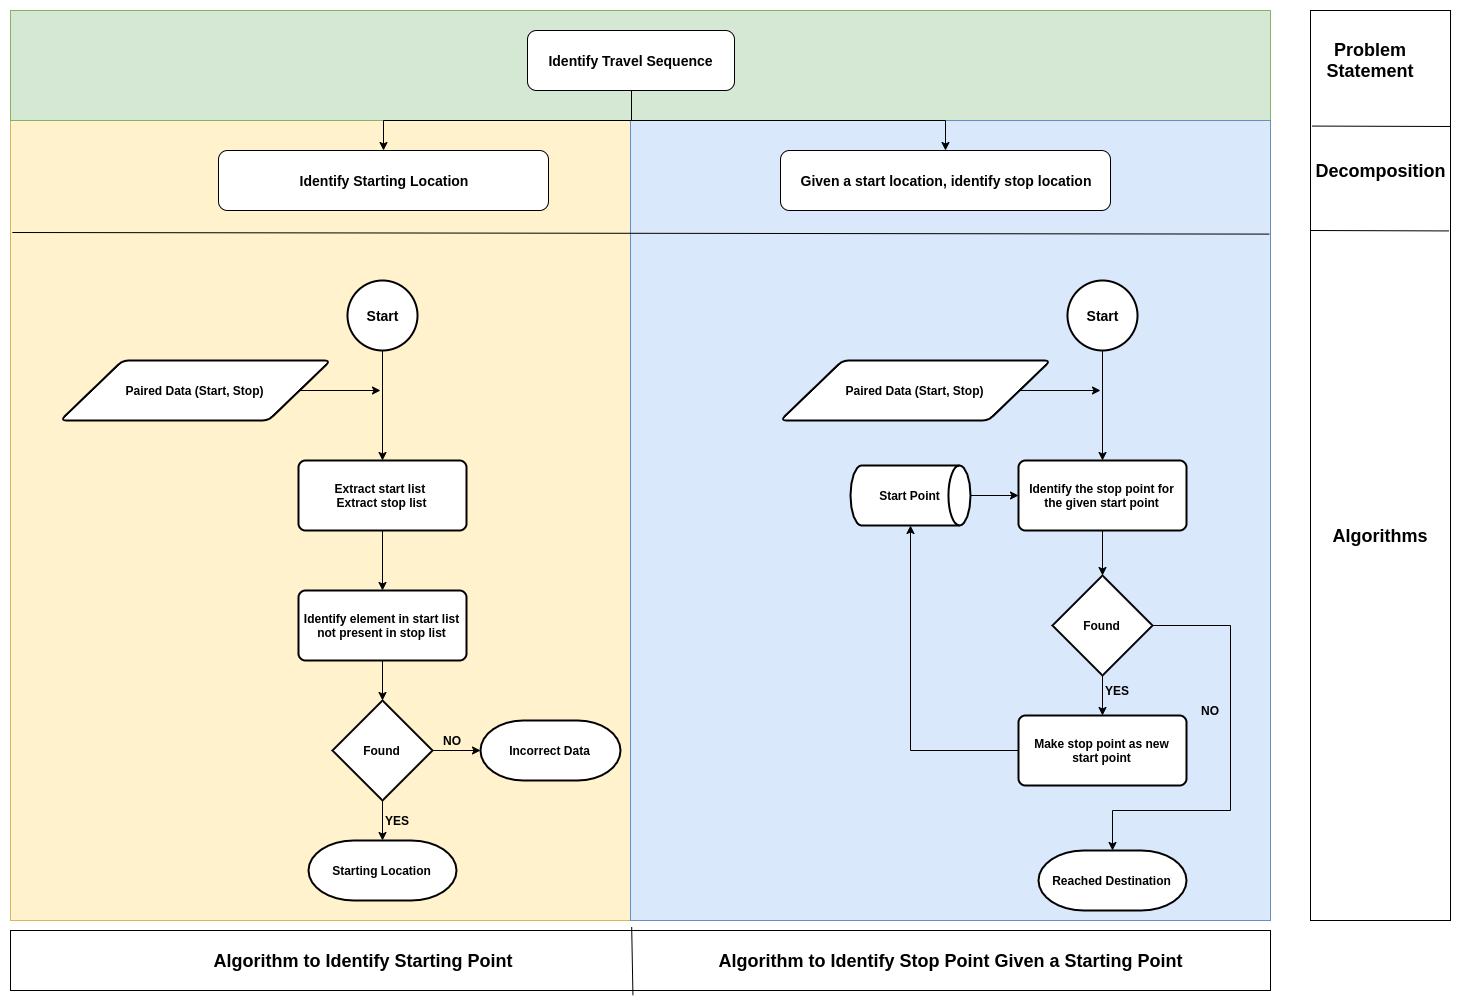

The diagram above was exported from draw.io. Its source (the exported page's mxGraphModel, read from the mxfile embedded in the PNG):
<mxGraphModel dx="1973" dy="1091" grid="1" gridSize="10" guides="1" tooltips="1" connect="1" arrows="1" fold="1" page="1" pageScale="1" pageWidth="827" pageHeight="1169" math="0" shadow="0">
  <root>
    <mxCell id="0" />
    <mxCell id="1" parent="0" />
    <mxCell id="2" value="" style="verticalLabelPosition=bottom;verticalAlign=top;html=1;shape=mxgraph.basic.rect;fillColor2=none;strokeWidth=1;size=20;indent=5;fillColor=#fff2cc;strokeColor=#d6b656;" vertex="1" parent="1">
      <mxGeometry x="40" y="130" width="620" height="800" as="geometry" />
    </mxCell>
    <mxCell id="3" value="" style="rounded=0;whiteSpace=wrap;html=1;" vertex="1" parent="1">
      <mxGeometry x="40" y="940" width="1260" height="60" as="geometry" />
    </mxCell>
    <mxCell id="4" value="" style="rounded=0;whiteSpace=wrap;html=1;" vertex="1" parent="1">
      <mxGeometry x="1340" y="20" width="140" height="910" as="geometry" />
    </mxCell>
    <mxCell id="5" value="" style="verticalLabelPosition=bottom;verticalAlign=top;html=1;shape=mxgraph.basic.rect;fillColor2=none;strokeWidth=1;size=20;indent=5;fillColor=#d5e8d4;strokeColor=#82b366;" vertex="1" parent="1">
      <mxGeometry x="40" y="20" width="1260" height="110" as="geometry" />
    </mxCell>
    <mxCell id="6" value="" style="verticalLabelPosition=bottom;verticalAlign=top;html=1;shape=mxgraph.basic.rect;fillColor2=none;strokeWidth=1;size=20;indent=5;fillColor=#dae8fc;strokeColor=#6c8ebf;" vertex="1" parent="1">
      <mxGeometry x="660" y="130" width="640" height="800" as="geometry" />
    </mxCell>
    <mxCell id="7" style="edgeStyle=orthogonalEdgeStyle;rounded=0;orthogonalLoop=1;jettySize=auto;html=1;entryX=0.5;entryY=0;entryDx=0;entryDy=0;" edge="1" source="9" target="10" parent="1">
      <mxGeometry relative="1" as="geometry" />
    </mxCell>
    <mxCell id="8" style="edgeStyle=orthogonalEdgeStyle;rounded=0;orthogonalLoop=1;jettySize=auto;html=1;entryX=0.5;entryY=0;entryDx=0;entryDy=0;" edge="1" source="9" target="11" parent="1">
      <mxGeometry relative="1" as="geometry">
        <Array as="points">
          <mxPoint x="661" y="130" />
          <mxPoint x="975" y="130" />
        </Array>
      </mxGeometry>
    </mxCell>
    <mxCell id="9" value="&lt;b&gt;&lt;font style=&quot;font-size: 14px&quot;&gt;Identify Travel Sequence&lt;/font&gt;&lt;/b&gt;" style="rounded=1;whiteSpace=wrap;html=1;" vertex="1" parent="1">
      <mxGeometry x="557" y="40" width="207" height="60" as="geometry" />
    </mxCell>
    <mxCell id="10" value="&lt;b&gt;&lt;font style=&quot;font-size: 14px&quot;&gt;Identify Starting Location&lt;/font&gt;&lt;/b&gt;" style="rounded=1;whiteSpace=wrap;html=1;" vertex="1" parent="1">
      <mxGeometry x="248" y="160" width="330" height="60" as="geometry" />
    </mxCell>
    <mxCell id="11" value="&lt;b&gt;&lt;font style=&quot;font-size: 14px&quot;&gt;Given a start location, identify stop location&lt;/font&gt;&lt;/b&gt;" style="rounded=1;whiteSpace=wrap;html=1;" vertex="1" parent="1">
      <mxGeometry x="810" y="160" width="330" height="60" as="geometry" />
    </mxCell>
    <mxCell id="12" style="edgeStyle=orthogonalEdgeStyle;rounded=0;orthogonalLoop=1;jettySize=auto;html=1;entryX=0.5;entryY=0;entryDx=0;entryDy=0;" edge="1" source="13" target="16" parent="1">
      <mxGeometry relative="1" as="geometry" />
    </mxCell>
    <mxCell id="13" value="&lt;b&gt;&lt;font style=&quot;font-size: 14px&quot;&gt;Start&lt;/font&gt;&lt;/b&gt;" style="strokeWidth=2;html=1;shape=mxgraph.flowchart.start_2;whiteSpace=wrap;" vertex="1" parent="1">
      <mxGeometry x="377" y="290" width="70" height="70" as="geometry" />
    </mxCell>
    <mxCell id="14" style="edgeStyle=orthogonalEdgeStyle;rounded=0;orthogonalLoop=1;jettySize=auto;html=1;exitX=1;exitY=0.5;exitDx=0;exitDy=0;" edge="1" source="19" parent="1">
      <mxGeometry relative="1" as="geometry">
        <mxPoint x="410" y="400" as="targetPoint" />
        <mxPoint x="350" y="400" as="sourcePoint" />
      </mxGeometry>
    </mxCell>
    <mxCell id="15" style="edgeStyle=orthogonalEdgeStyle;rounded=0;orthogonalLoop=1;jettySize=auto;html=1;entryX=0.5;entryY=0;entryDx=0;entryDy=0;" edge="1" source="16" target="18" parent="1">
      <mxGeometry relative="1" as="geometry" />
    </mxCell>
    <mxCell id="16" value="&lt;b&gt;Extract start list&amp;nbsp;&lt;br&gt;Extract stop list&lt;/b&gt;" style="rounded=1;whiteSpace=wrap;html=1;absoluteArcSize=1;arcSize=14;strokeWidth=2;" vertex="1" parent="1">
      <mxGeometry x="328" y="470" width="168" height="70" as="geometry" />
    </mxCell>
    <mxCell id="17" style="edgeStyle=orthogonalEdgeStyle;rounded=0;orthogonalLoop=1;jettySize=auto;html=1;entryX=0.5;entryY=0;entryDx=0;entryDy=0;entryPerimeter=0;" edge="1" source="18" target="22" parent="1">
      <mxGeometry relative="1" as="geometry" />
    </mxCell>
    <mxCell id="18" value="&lt;b&gt;Identify element in start list not present in stop list&lt;/b&gt;" style="rounded=1;whiteSpace=wrap;html=1;absoluteArcSize=1;arcSize=14;strokeWidth=2;" vertex="1" parent="1">
      <mxGeometry x="328" y="600" width="168" height="70" as="geometry" />
    </mxCell>
    <mxCell id="19" value="&lt;b&gt;Paired Data (Start, Stop)&lt;/b&gt;" style="shape=parallelogram;html=1;strokeWidth=2;perimeter=parallelogramPerimeter;whiteSpace=wrap;rounded=1;arcSize=12;size=0.23;" vertex="1" parent="1">
      <mxGeometry x="90" y="370" width="270" height="60" as="geometry" />
    </mxCell>
    <mxCell id="20" style="edgeStyle=orthogonalEdgeStyle;rounded=0;orthogonalLoop=1;jettySize=auto;html=1;entryX=0.5;entryY=0;entryDx=0;entryDy=0;entryPerimeter=0;" edge="1" source="22" target="23" parent="1">
      <mxGeometry relative="1" as="geometry" />
    </mxCell>
    <mxCell id="21" style="edgeStyle=orthogonalEdgeStyle;rounded=0;orthogonalLoop=1;jettySize=auto;html=1;entryX=0;entryY=0.5;entryDx=0;entryDy=0;entryPerimeter=0;" edge="1" source="22" target="36" parent="1">
      <mxGeometry relative="1" as="geometry" />
    </mxCell>
    <mxCell id="22" value="&lt;b&gt;Found&lt;/b&gt;" style="strokeWidth=2;html=1;shape=mxgraph.flowchart.decision;whiteSpace=wrap;" vertex="1" parent="1">
      <mxGeometry x="362" y="710" width="100" height="100" as="geometry" />
    </mxCell>
    <mxCell id="23" value="&lt;b&gt;Starting Location&lt;/b&gt;" style="strokeWidth=2;html=1;shape=mxgraph.flowchart.terminator;whiteSpace=wrap;" vertex="1" parent="1">
      <mxGeometry x="338" y="850" width="148" height="60" as="geometry" />
    </mxCell>
    <mxCell id="24" value="&lt;span style=&quot;color: rgba(0 , 0 , 0 , 0) ; font-family: monospace ; font-size: 0px&quot;&gt;%3CmxGraphModel%3E%3Croot%3E%3CmxCell%20id%3D%220%22%2F%3E%3CmxCell%20id%3D%221%22%20parent%3D%220%22%2F%3E%3CmxCell%20id%3D%222%22%20style%3D%22edgeStyle%3DorthogonalEdgeStyle%3Brounded%3D0%3BorthogonalLoop%3D1%3BjettySize%3Dauto%3Bhtml%3D1%3BentryX%3D0.5%3BentryY%3D0%3BentryDx%3D0%3BentryDy%3D0%3B%22%20edge%3D%221%22%20source%3D%223%22%20target%3D%225%22%20parent%3D%221%22%3E%3CmxGeometry%20relative%3D%221%22%20as%3D%22geometry%22%2F%3E%3C%2FmxCell%3E%3CmxCell%20id%3D%223%22%20value%3D%22%26lt%3Bb%26gt%3B%26lt%3Bfont%20style%3D%26quot%3Bfont-size%3A%2014px%26quot%3B%26gt%3BStart%26lt%3B%2Ffont%26gt%3B%26lt%3B%2Fb%26gt%3B%22%20style%3D%22strokeWidth%3D2%3Bhtml%3D1%3Bshape%3Dmxgraph.flowchart.start_2%3BwhiteSpace%3Dwrap%3B%22%20vertex%3D%221%22%20parent%3D%221%22%3E%3CmxGeometry%20x%3D%22367%22%20y%3D%22280%22%20width%3D%2270%22%20height%3D%2270%22%20as%3D%22geometry%22%2F%3E%3C%2FmxCell%3E%3CmxCell%20id%3D%224%22%20style%3D%22edgeStyle%3DorthogonalEdgeStyle%3Brounded%3D0%3BorthogonalLoop%3D1%3BjettySize%3Dauto%3Bhtml%3D1%3BexitX%3D1%3BexitY%3D0.5%3BexitDx%3D0%3BexitDy%3D0%3B%22%20edge%3D%221%22%20source%3D%226%22%20parent%3D%221%22%3E%3CmxGeometry%20relative%3D%221%22%20as%3D%22geometry%22%3E%3CmxPoint%20x%3D%22400%22%20y%3D%22390%22%20as%3D%22targetPoint%22%2F%3E%3CmxPoint%20x%3D%22340%22%20y%3D%22390%22%20as%3D%22sourcePoint%22%2F%3E%3C%2FmxGeometry%3E%3C%2FmxCell%3E%3CmxCell%20id%3D%225%22%20value%3D%22%26lt%3Bb%26gt%3BExtract%20start%20list%26amp%3Bnbsp%3B%26lt%3Bbr%26gt%3BExtract%20stop%20list%26lt%3B%2Fb%26gt%3B%22%20style%3D%22rounded%3D1%3BwhiteSpace%3Dwrap%3Bhtml%3D1%3BabsoluteArcSize%3D1%3BarcSize%3D14%3BstrokeWidth%3D2%3B%22%20vertex%3D%221%22%20parent%3D%221%22%3E%3CmxGeometry%20x%3D%22318%22%20y%3D%22460%22%20width%3D%22168%22%20height%3D%2270%22%20as%3D%22geometry%22%2F%3E%3C%2FmxCell%3E%3CmxCell%20id%3D%226%22%20value%3D%22%26lt%3Bb%26gt%3BPaired%20Data%20(Start%2C%20Stop)%26lt%3B%2Fb%26gt%3B%22%20style%3D%22shape%3Dparallelogram%3Bhtml%3D1%3BstrokeWidth%3D2%3Bperimeter%3DparallelogramPerimeter%3BwhiteSpace%3Dwrap%3Brounded%3D1%3BarcSize%3D12%3Bsize%3D0.23%3B%22%20vertex%3D%221%22%20parent%3D%221%22%3E%3CmxGeometry%20x%3D%2280%22%20y%3D%22360%22%20width%3D%22270%22%20height%3D%2260%22%20as%3D%22geometry%22%2F%3E%3C%2FmxCell%3E%3C%2Froot%3E%3C%2FmxGraphModel%3E&lt;/span&gt;" style="text;html=1;align=center;verticalAlign=middle;resizable=0;points=[];autosize=1;" vertex="1" parent="1">
      <mxGeometry x="937" y="311" width="20" height="20" as="geometry" />
    </mxCell>
    <mxCell id="25" style="edgeStyle=orthogonalEdgeStyle;rounded=0;orthogonalLoop=1;jettySize=auto;html=1;entryX=0.5;entryY=0;entryDx=0;entryDy=0;" edge="1" source="26" target="29" parent="1">
      <mxGeometry relative="1" as="geometry" />
    </mxCell>
    <mxCell id="26" value="&lt;b&gt;&lt;font style=&quot;font-size: 14px&quot;&gt;Start&lt;/font&gt;&lt;/b&gt;" style="strokeWidth=2;html=1;shape=mxgraph.flowchart.start_2;whiteSpace=wrap;" vertex="1" parent="1">
      <mxGeometry x="1097" y="290" width="70" height="70" as="geometry" />
    </mxCell>
    <mxCell id="27" style="edgeStyle=orthogonalEdgeStyle;rounded=0;orthogonalLoop=1;jettySize=auto;html=1;exitX=1;exitY=0.5;exitDx=0;exitDy=0;" edge="1" source="30" parent="1">
      <mxGeometry relative="1" as="geometry">
        <mxPoint x="1130" y="400" as="targetPoint" />
        <mxPoint x="1070" y="400" as="sourcePoint" />
      </mxGeometry>
    </mxCell>
    <mxCell id="28" style="edgeStyle=orthogonalEdgeStyle;rounded=0;orthogonalLoop=1;jettySize=auto;html=1;" edge="1" source="29" target="35" parent="1">
      <mxGeometry relative="1" as="geometry" />
    </mxCell>
    <mxCell id="29" value="&lt;b&gt;Identify the stop point for the given start point&lt;/b&gt;" style="rounded=1;whiteSpace=wrap;html=1;absoluteArcSize=1;arcSize=14;strokeWidth=2;" vertex="1" parent="1">
      <mxGeometry x="1048" y="470" width="168" height="70" as="geometry" />
    </mxCell>
    <mxCell id="30" value="&lt;b&gt;Paired Data (Start, Stop)&lt;/b&gt;" style="shape=parallelogram;html=1;strokeWidth=2;perimeter=parallelogramPerimeter;whiteSpace=wrap;rounded=1;arcSize=12;size=0.23;" vertex="1" parent="1">
      <mxGeometry x="810" y="370" width="270" height="60" as="geometry" />
    </mxCell>
    <mxCell id="31" value="" style="edgeStyle=orthogonalEdgeStyle;rounded=0;orthogonalLoop=1;jettySize=auto;html=1;" edge="1" source="32" target="29" parent="1">
      <mxGeometry relative="1" as="geometry" />
    </mxCell>
    <mxCell id="32" value="&lt;b&gt;Start Point&lt;/b&gt;" style="strokeWidth=2;html=1;shape=mxgraph.flowchart.direct_data;whiteSpace=wrap;" vertex="1" parent="1">
      <mxGeometry x="880" y="475" width="120" height="60" as="geometry" />
    </mxCell>
    <mxCell id="33" style="edgeStyle=orthogonalEdgeStyle;rounded=0;orthogonalLoop=1;jettySize=auto;html=1;" edge="1" source="35" target="38" parent="1">
      <mxGeometry relative="1" as="geometry" />
    </mxCell>
    <mxCell id="34" style="edgeStyle=orthogonalEdgeStyle;rounded=0;orthogonalLoop=1;jettySize=auto;html=1;entryX=0.5;entryY=0;entryDx=0;entryDy=0;entryPerimeter=0;" edge="1" source="35" target="39" parent="1">
      <mxGeometry relative="1" as="geometry">
        <Array as="points">
          <mxPoint x="1260" y="635" />
          <mxPoint x="1260" y="820" />
          <mxPoint x="1142" y="820" />
        </Array>
      </mxGeometry>
    </mxCell>
    <mxCell id="35" value="&lt;b&gt;Found&lt;/b&gt;" style="strokeWidth=2;html=1;shape=mxgraph.flowchart.decision;whiteSpace=wrap;" vertex="1" parent="1">
      <mxGeometry x="1082" y="585" width="100" height="100" as="geometry" />
    </mxCell>
    <mxCell id="36" value="&lt;b&gt;Incorrect Data&lt;/b&gt;" style="strokeWidth=2;html=1;shape=mxgraph.flowchart.terminator;whiteSpace=wrap;" vertex="1" parent="1">
      <mxGeometry x="510" y="730" width="140" height="60" as="geometry" />
    </mxCell>
    <mxCell id="37" style="edgeStyle=orthogonalEdgeStyle;rounded=0;orthogonalLoop=1;jettySize=auto;html=1;" edge="1" source="38" target="32" parent="1">
      <mxGeometry relative="1" as="geometry" />
    </mxCell>
    <mxCell id="38" value="&lt;b&gt;Make stop point as new start point&lt;/b&gt;" style="rounded=1;whiteSpace=wrap;html=1;absoluteArcSize=1;arcSize=14;strokeWidth=2;" vertex="1" parent="1">
      <mxGeometry x="1048" y="725" width="168" height="70" as="geometry" />
    </mxCell>
    <mxCell id="39" value="&lt;b&gt;Reached Destination&lt;/b&gt;" style="strokeWidth=2;html=1;shape=mxgraph.flowchart.terminator;whiteSpace=wrap;" vertex="1" parent="1">
      <mxGeometry x="1068" y="860" width="148" height="60" as="geometry" />
    </mxCell>
    <mxCell id="40" value="&lt;b&gt;NO&lt;/b&gt;" style="text;html=1;align=center;verticalAlign=middle;resizable=0;points=[];autosize=1;" vertex="1" parent="1">
      <mxGeometry x="1225" y="710" width="30" height="20" as="geometry" />
    </mxCell>
    <mxCell id="41" value="&lt;b&gt;YES&lt;/b&gt;" style="text;html=1;align=center;verticalAlign=middle;resizable=0;points=[];autosize=1;" vertex="1" parent="1">
      <mxGeometry x="1127" y="690" width="40" height="20" as="geometry" />
    </mxCell>
    <mxCell id="42" value="&lt;b&gt;YES&lt;/b&gt;" style="text;html=1;align=center;verticalAlign=middle;resizable=0;points=[];autosize=1;" vertex="1" parent="1">
      <mxGeometry x="407" y="820" width="40" height="20" as="geometry" />
    </mxCell>
    <mxCell id="43" value="&lt;b&gt;NO&lt;/b&gt;" style="text;html=1;align=center;verticalAlign=middle;resizable=0;points=[];autosize=1;" vertex="1" parent="1">
      <mxGeometry x="467" y="740" width="30" height="20" as="geometry" />
    </mxCell>
    <mxCell id="44" value="&lt;b&gt;&lt;font style=&quot;font-size: 18px&quot;&gt;Problem Statement&lt;/font&gt;&lt;/b&gt;" style="text;html=1;strokeColor=none;fillColor=none;align=center;verticalAlign=middle;whiteSpace=wrap;rounded=0;" vertex="1" parent="1">
      <mxGeometry x="1380" y="60" width="40" height="20" as="geometry" />
    </mxCell>
    <mxCell id="45" value="&lt;b&gt;&lt;font style=&quot;font-size: 18px&quot;&gt;Decomposition&lt;/font&gt;&lt;/b&gt;" style="text;html=1;strokeColor=none;fillColor=none;align=center;verticalAlign=middle;whiteSpace=wrap;rounded=0;" vertex="1" parent="1">
      <mxGeometry x="1390" y="170" width="40" height="20" as="geometry" />
    </mxCell>
    <mxCell id="46" value="&lt;b&gt;&lt;font style=&quot;font-size: 18px&quot;&gt;Algorithms&lt;/font&gt;&lt;/b&gt;" style="text;html=1;strokeColor=none;fillColor=none;align=center;verticalAlign=middle;whiteSpace=wrap;rounded=0;" vertex="1" parent="1">
      <mxGeometry x="1390" y="535" width="40" height="20" as="geometry" />
    </mxCell>
    <mxCell id="47" value="&lt;b&gt;&lt;font style=&quot;font-size: 18px&quot;&gt;Algorithm to Identify Starting Point&lt;/font&gt;&lt;/b&gt;" style="text;html=1;strokeColor=none;fillColor=none;align=center;verticalAlign=middle;whiteSpace=wrap;rounded=0;" vertex="1" parent="1">
      <mxGeometry x="227" y="960" width="330" height="20" as="geometry" />
    </mxCell>
    <mxCell id="48" value="&lt;b&gt;&lt;font style=&quot;font-size: 18px&quot;&gt;Algorithm to Identify Stop Point Given a Starting Point&lt;/font&gt;&lt;/b&gt;" style="text;html=1;strokeColor=none;fillColor=none;align=center;verticalAlign=middle;whiteSpace=wrap;rounded=0;" vertex="1" parent="1">
      <mxGeometry x="722.5" y="960" width="515" height="20" as="geometry" />
    </mxCell>
    <mxCell id="49" value="" style="endArrow=none;html=1;entryX=0.493;entryY=-0.056;entryDx=0;entryDy=0;entryPerimeter=0;exitX=0.494;exitY=1.078;exitDx=0;exitDy=0;exitPerimeter=0;" edge="1" source="3" target="3" parent="1">
      <mxGeometry width="50" height="50" relative="1" as="geometry">
        <mxPoint x="40" y="1070" as="sourcePoint" />
        <mxPoint x="90" y="1020" as="targetPoint" />
      </mxGeometry>
    </mxCell>
    <mxCell id="50" value="" style="endArrow=none;html=1;exitX=0.012;exitY=0.127;exitDx=0;exitDy=0;exitPerimeter=0;" edge="1" source="4" parent="1">
      <mxGeometry width="50" height="50" relative="1" as="geometry">
        <mxPoint x="40" y="1080" as="sourcePoint" />
        <mxPoint x="1480" y="136" as="targetPoint" />
      </mxGeometry>
    </mxCell>
    <mxCell id="51" value="" style="endArrow=none;html=1;exitX=0.012;exitY=0.127;exitDx=0;exitDy=0;exitPerimeter=0;" edge="1" parent="1">
      <mxGeometry width="50" height="50" relative="1" as="geometry">
        <mxPoint x="1340" y="240" as="sourcePoint" />
        <mxPoint x="1478.3199999999997" y="240.43000000000006" as="targetPoint" />
      </mxGeometry>
    </mxCell>
    <mxCell id="52" value="" style="endArrow=none;html=1;entryX=0.998;entryY=0.142;entryDx=0;entryDy=0;entryPerimeter=0;exitX=0.003;exitY=0.14;exitDx=0;exitDy=0;exitPerimeter=0;strokeWidth=1;" edge="1" source="2" target="6" parent="1">
      <mxGeometry width="50" height="50" relative="1" as="geometry">
        <mxPoint x="50" y="244" as="sourcePoint" />
        <mxPoint x="90" y="1030" as="targetPoint" />
      </mxGeometry>
    </mxCell>
  </root>
</mxGraphModel>